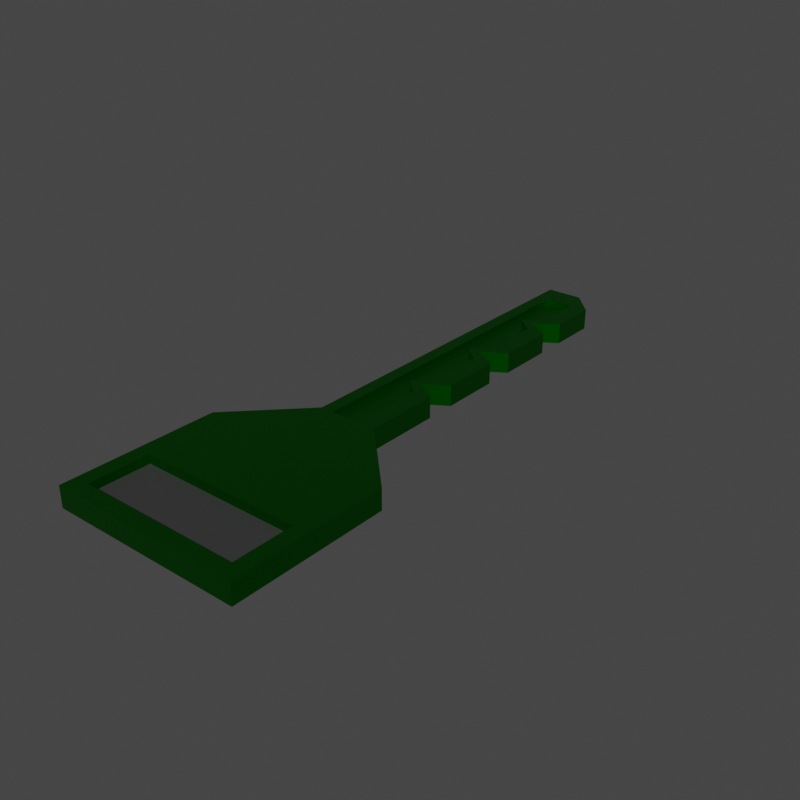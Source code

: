 # Source: key-g.blend  (saved by Blender 3.6.13; exported with 4.5.12 LTS)
import bpy
from mathutils import Matrix  # noqa: F401  (used for matrix-valued properties, if any)

bpy.ops.wm.read_factory_settings(use_empty=True)
scene = bpy.context.scene
scene.name = 'Scene'

# ---- collections
col_collection = bpy.data.collections.new('Collection'); scene.collection.children.link(col_collection)

# ---- materials (node trees are filled in below, after node groups)
mat_key = bpy.data.materials.new('key')
mat_key.alpha_threshold = 0.0
mat_key.use_transparent_shadow = False
mat_key.roughness = 0.5
mat_key.line_color = (0.0, 0.0, 0.0, 1.0)
mat_dark = bpy.data.materials.new('dark')
mat_dark.use_transparent_shadow = False

# ---- material node trees
mat_key.use_nodes = True; mat_key.node_tree.nodes.clear()
_N = mat_key.node_tree.nodes; _L = mat_key.node_tree.links
n0 = _N.new('ShaderNodeOutputMaterial'); n0.name = 'Material Output'; n0.location = (300, 300)
n1 = _N.new('ShaderNodeBsdfPrincipled'); n1.name = 'Principled BSDF'; n1.location = (10, 300)
n1.distribution = 'GGX'
n1.subsurface_method = 'RANDOM_WALK_SKIN'
n1.inputs[0].default_value = (8.068e-05, 0.1873, 0.0, 1.0)
n1.inputs[1].default_value = 1.0
n1.inputs[3].default_value = 1.45
n1.inputs[27].default_value = (0.0, 0.0, 0.0, 1.0)
n1.inputs[28].default_value = 1.0
_L.new(n1.outputs[0], n0.inputs[0])
n0.is_active_output = True
mat_dark.use_nodes = True; mat_dark.node_tree.nodes.clear()
_N = mat_dark.node_tree.nodes; _L = mat_dark.node_tree.links
n0 = _N.new('ShaderNodeBsdfPrincipled'); n0.name = 'Principled BSDF'; n0.location = (10, 300)
n0.distribution = 'GGX'
n0.subsurface_method = 'RANDOM_WALK_SKIN'
n0.inputs[0].default_value = (0.03854, 0.03854, 0.03854, 1.0)
n0.inputs[3].default_value = 1.45
n0.inputs[27].default_value = (0.0, 0.0, 0.0, 1.0)
n0.inputs[28].default_value = 1.0
n1 = _N.new('ShaderNodeOutputMaterial'); n1.name = 'Material Output'; n1.location = (300, 300)
_L.new(n0.outputs[0], n1.inputs[0])
n1.is_active_output = True

# ---- world
world_world = bpy.data.worlds.new('World'); scene.world = world_world
world_world.use_nodes = True; world_world.node_tree.nodes.clear()
_N = world_world.node_tree.nodes; _L = world_world.node_tree.links
n0 = _N.new('ShaderNodeOutputWorld'); n0.name = 'World Output'; n0.location = (300, 300)
n1 = _N.new('ShaderNodeBackground'); n1.name = 'Background'; n1.location = (10, 300)
n1.inputs[0].default_value = (0.05088, 0.05088, 0.05088, 1.0)
_L.new(n1.outputs[0], n0.inputs[0])
n0.is_active_output = True
world_world.color = (0.05088, 0.05088, 0.05088)
world_world.use_sun_shadow = False
world_world.sun_shadow_jitter_overblur = 0.0

# ---- meshes
me_cube = bpy.data.meshes.new('Cube')
me_cube.from_pydata([(0.2416, 0.1502, 0.02627), (0.2416, 0.1502, -0.02627), (0.2416, -0.2416, 0.02627), (0.2416, -0.2416, -0.02627), (-0.2416, 0.1502, 0.02627), (-0.2416, 0.1502, -0.02627), (-0.2416, -0.2416, 0.02627), (-0.2416, -0.2416, -0.02627), (0.07572, 0.3187, -0.02627), (-0.07572, 0.3187, -0.02627), (0.07572, 0.3187, 0.02627), (-0.07572, 0.3187, 0.02627), (0.01564, 1.231, -0.02627), (-0.07572, 1.231, -0.02627), (0.01564, 1.231, 0.02627), (-0.07572, 1.231, 0.02627), (-0.07572, 0.5846, 0.02627), (-0.07572, 0.5087, 0.02627), (-0.07572, 0.5467, 0.02627), (-0.07572, 0.8126, 0.02627), (-0.07572, 0.7366, 0.02627), (-0.07572, 0.7746, 0.02627), (-0.07572, 1.041, 0.02627), (-0.07572, 0.9646, 0.02627), (-0.07572, 1.003, 0.02627), (-0.07572, 0.9646, -0.02627), (-0.07572, 1.041, -0.02627), (-0.07572, 1.003, -0.02627), (-0.07572, 0.7366, -0.02627), (-0.07572, 0.8126, -0.02627), (-0.07572, 0.7746, -0.02627), (-0.07572, 0.5087, -0.02627), (-0.07572, 0.5846, -0.02627), (-0.07572, 0.5467, -0.02627), (0.07572, 0.9646, -0.02627), (0.07572, 1.041, -0.02627), (0.01564, 1.003, -0.02627), (0.07572, 0.7366, -0.02627), (0.07572, 0.8126, -0.02627), (0.01564, 0.7746, -0.02627), (0.07572, 0.5087, -0.02627), (0.07572, 0.5846, -0.02627), (0.01564, 0.5467, -0.02627), (0.07572, 0.5846, 0.02627), (0.07572, 0.5087, 0.02627), (0.01564, 0.5467, 0.02627), (0.07572, 0.8126, 0.02627), (0.07572, 0.7366, 0.02627), (0.01564, 0.7746, 0.02627), (0.07572, 1.041, 0.02627), (0.07572, 0.9646, 0.02627), (0.01564, 1.003, 0.02627), (-0.07572, 1.167, 0.02627), (0.07572, 1.167, 0.02627), (-0.07572, 1.167, -0.02627), (0.07572, 1.167, -0.02627), (0.02895, 0.3187, -0.02627), (-0.04297, 0.3187, -0.02627), (-0.04297, 0.3187, 0.02627), (0.02895, 0.3187, 0.02627), (-0.01532, 1.231, -0.02627), (-0.04297, 1.231, -0.02627), (-0.04297, 1.231, 0.02627), (-0.01532, 1.231, 0.02627), (0.02895, 0.5846, 0.02627), (-0.04297, 0.5846, 0.02627), (-0.04297, 0.5467, 0.02627), (-0.01532, 0.5467, 0.02627), (-0.04297, 0.5087, 0.02627), (0.02895, 0.5087, 0.02627), (0.02895, 0.8126, 0.02627), (-0.04297, 0.8126, 0.02627), (-0.04297, 0.7746, 0.02627), (-0.01532, 0.7746, 0.02627), (-0.04297, 0.7366, 0.02627), (0.02895, 0.7366, 0.02627), (0.02895, 1.041, 0.02627), (-0.04297, 1.041, 0.02627), (-0.04297, 1.003, 0.02627), (-0.01532, 1.003, 0.02627), (-0.04297, 0.9646, 0.02627), (0.02895, 0.9646, 0.02627), (-0.04297, 0.5846, -0.02627), (0.02895, 0.5846, -0.02627), (-0.01532, 0.5467, -0.02627), (-0.04297, 0.5467, -0.02627), (0.02895, 0.5087, -0.02627), (-0.04297, 0.5087, -0.02627), (-0.04297, 0.8126, -0.02627), (0.02895, 0.8126, -0.02627), (-0.01532, 0.7746, -0.02627), (-0.04297, 0.7746, -0.02627), (0.02895, 0.7366, -0.02627), (-0.04297, 0.7366, -0.02627), (-0.04297, 1.041, -0.02627), (0.02895, 1.041, -0.02627), (-0.01532, 1.003, -0.02627), (-0.04297, 1.003, -0.02627), (0.02895, 0.9646, -0.02627), (-0.04297, 0.9646, -0.02627), (0.02895, 1.167, 0.02627), (-0.04297, 1.167, 0.02627), (-0.04297, 1.167, -0.02627), (0.02895, 1.167, -0.02627), (0.02895, 0.3187, -0.01141), (-0.04297, 0.3187, -0.01141), (-0.04297, 0.3187, 0.01141), (0.02895, 0.3187, 0.01141), (0.02895, 0.5846, 0.01141), (-0.04297, 0.5846, 0.01141), (-0.04297, 0.5467, 0.01141), (-0.01532, 0.5467, 0.01141), (-0.04297, 0.5087, 0.01141), (0.02895, 0.5087, 0.01141), (0.02895, 0.8126, 0.01141), (-0.04297, 0.8126, 0.01141), (-0.04297, 0.7746, 0.01141), (-0.01532, 0.7746, 0.01141), (-0.04297, 0.7366, 0.01141), (0.02895, 0.7366, 0.01141), (0.02895, 1.041, 0.01141), (-0.04297, 1.041, 0.01141), (-0.04297, 1.003, 0.01141), (-0.01532, 1.003, 0.01141), (-0.04297, 0.9646, 0.01141), (0.02895, 0.9646, 0.01141), (-0.04297, 0.5846, -0.01141), (0.02895, 0.5846, -0.01141), (-0.01532, 0.5467, -0.01141), (-0.04297, 0.5467, -0.01141), (0.02895, 0.5087, -0.01141), (-0.04297, 0.5087, -0.01141), (-0.04297, 0.8126, -0.01141), (0.02895, 0.8126, -0.01141), (-0.01532, 0.7746, -0.01141), (-0.04297, 0.7746, -0.01141), (0.02895, 0.7366, -0.01141), (-0.04297, 0.7366, -0.01141), (-0.04297, 1.041, -0.01141), (0.02895, 1.041, -0.01141), (-0.01532, 1.003, -0.01141), (-0.04297, 1.003, -0.01141), (0.02895, 0.9646, -0.01141), (-0.04297, 0.9646, -0.01141), (0.02895, 1.167, 0.01141), (-0.04297, 1.167, 0.01141), (-0.04297, 1.167, -0.01141), (0.02895, 1.167, -0.01141), (-0.2032, -0.05422, -0.02627), (-0.2032, -0.2022, -0.02627), (0.2032, -0.05422, -0.02627), (0.2032, -0.2022, 0.02627), (-0.2032, -0.2022, 0.02627), (0.2032, -0.05422, 0.02627), (0.2032, -0.2022, -0.02627), (-0.2032, -0.05422, 0.02627), (-0.2032, -0.05422, -0.004171), (-0.2032, -0.2022, -0.004171), (0.2032, -0.05422, -0.004171), (0.2032, -0.2022, 0.004171), (-0.2032, -0.2022, 0.004171), (0.2032, -0.05422, 0.004171), (0.2032, -0.2022, -0.004171), (-0.2032, -0.05422, 0.004171)], [], [(7, 5, 148, 149), (3, 2, 6, 7), (7, 6, 4, 5), (1, 3, 154, 150), (1, 0, 2, 3), (4, 0, 10, 59, 58, 11), (102, 54, 13, 61), (0, 1, 8, 10), (5, 4, 11, 9), (1, 5, 9, 57, 56, 8), (60, 63, 14, 12), (88, 29, 25, 99), (54, 52, 15, 13), (46, 38, 34, 50), (10, 8, 40, 44), (43, 41, 37, 47), (32, 16, 20, 28), (29, 19, 23, 25), (100, 53, 14, 63), (53, 55, 12, 14), (57, 9, 31, 87), (82, 32, 28, 93), (59, 10, 44, 69), (64, 43, 47, 75), (70, 46, 50, 81), (41, 43, 45, 42), (42, 45, 44, 40), (38, 46, 48, 39), (39, 48, 47, 37), (35, 49, 51, 36), (36, 51, 50, 34), (65, 16, 18, 66), (66, 18, 17, 68), (71, 19, 21, 72), (72, 21, 20, 74), (77, 22, 24, 78), (78, 24, 23, 80), (83, 41, 42, 84), (84, 42, 40, 86), (89, 38, 39, 90), (90, 39, 37, 92), (95, 35, 36, 96), (96, 36, 34, 98), (16, 32, 33, 18), (18, 33, 31, 17), (19, 29, 30, 21), (21, 30, 28, 20), (22, 26, 27, 24), (24, 27, 25, 23), (9, 11, 17, 31), (49, 35, 55, 53), (76, 49, 53, 100), (26, 22, 52, 54), (94, 26, 54, 102), (35, 95, 103, 55), (65, 66, 110, 109), (22, 77, 101, 52), (103, 95, 139, 147), (27, 97, 99, 25), (98, 89, 133, 142), (26, 94, 97, 27), (84, 86, 130, 128), (30, 91, 93, 28), (67, 64, 108, 111), (29, 88, 91, 30), (102, 103, 147, 146), (33, 85, 87, 31), (87, 85, 129, 131), (32, 82, 85, 33), (66, 68, 112, 110), (51, 79, 81, 50), (89, 90, 134, 133), (49, 76, 79, 51), (69, 67, 111, 113), (48, 73, 75, 47), (100, 101, 145, 144), (46, 70, 73, 48), (57, 87, 131, 105), (45, 67, 69, 44), (91, 88, 132, 135), (43, 64, 67, 45), (71, 72, 116, 115), (19, 71, 80, 23), (86, 56, 104, 130), (16, 65, 74, 20), (90, 92, 136, 134), (11, 58, 68, 17), (73, 70, 114, 117), (41, 83, 92, 37), (58, 59, 107, 106), (8, 56, 86, 40), (82, 93, 137, 126), (52, 101, 62, 15), (101, 100, 63, 62), (38, 89, 98, 34), (93, 91, 135, 137), (13, 15, 62, 61), (61, 62, 63, 60), (55, 103, 60, 12), (103, 102, 61, 60), (139, 138, 146, 147), (121, 120, 144, 145), (141, 140, 142, 143), (138, 139, 140, 141), (135, 134, 136, 137), (132, 133, 134, 135), (129, 128, 130, 131), (126, 127, 128, 129), (123, 122, 124, 125), (120, 121, 122, 123), (117, 116, 118, 119), (114, 115, 116, 117), (111, 110, 112, 113), (108, 109, 110, 111), (115, 114, 125, 124), (109, 108, 119, 118), (106, 107, 113, 112), (127, 126, 137, 136), (104, 105, 131, 130), (133, 132, 143, 142), (85, 82, 126, 129), (88, 99, 143, 132), (94, 102, 146, 138), (80, 71, 115, 124), (83, 84, 128, 127), (101, 77, 121, 145), (70, 81, 125, 114), (81, 79, 123, 125), (76, 100, 144, 120), (74, 65, 109, 118), (78, 80, 124, 122), (99, 97, 141, 143), (64, 75, 119, 108), (79, 76, 120, 123), (96, 98, 142, 140), (68, 58, 106, 112), (77, 78, 122, 121), (97, 94, 138, 141), (59, 69, 113, 107), (75, 73, 117, 119), (56, 57, 105, 104), (95, 96, 140, 139), (92, 83, 127, 136), (72, 74, 118, 116), (155, 152, 160, 163), (150, 154, 162, 158), (4, 6, 152, 155), (2, 0, 153, 151), (5, 1, 150, 148), (0, 4, 155, 153), (3, 7, 149, 154), (6, 2, 151, 152), (161, 163, 160, 159), (156, 158, 162, 157), (151, 153, 161, 159), (148, 150, 158, 156), (153, 155, 163, 161), (154, 149, 157, 162), (152, 151, 159, 160), (149, 148, 156, 157)])
me_cube.polygons.foreach_set('material_index', [0, 0, 0, 0, 0, 0, 0, 0, 0, 0, 0, 0, 0, 0, 0, 0, 0, 0, 0, 0, 0, 0, 0, 0, 0, 0, 0, 0, 0, 0, 0, 0, 0, 0, 0, 0, 0, 0, 0, 0, 0, 0, 0, 0, 0, 0, 0, 0, 0, 0, 0, 0, 0, 0, 0, 0, 0, 0, 0, 0, 0, 0, 0, 0, 0, 0, 0, 0, 0, 0, 0, 0, 0, 0, 0, 0, 0, 0, 0, 0, 0, 0, 0, 0, 0, 0, 0, 0, 0, 0, 0, 0, 0, 0, 0, 0, 0, 0, 0, 0, 0, 0, 0, 0, 0, 0, 0, 0, 0, 0, 0, 0, 0, 0, 0, 0, 0, 0, 0, 0, 0, 0, 0, 0, 0, 0, 0, 0, 0, 0, 0, 0, 0, 0, 0, 0, 0, 0, 0, 0, 0, 0, 0, 0, 0, 0, 0, 0, 0, 0, 0, 0, 1, 1, 0, 0, 0, 0, 0, 0])
_uv = me_cube.uv_layers.new(name='UVMap')
_uv.uv.foreach_set('vector', [0.375, 0.0, 0.375, 0.25, 0.375, 0.25, 0.375, 0.0, 0.375, 0.75, 0.625, 0.75, 0.625, 1.0, 0.375, 1.0, 0.375, 0.0, 0.625, 0.0, 0.625, 0.25, 0.375, 0.25, 0.375, 0.5, 0.375, 0.75, 0.375, 0.75, 0.375, 0.5, 0.375, 0.5, 0.625, 0.5, 0.625, 0.75, 0.375, 0.75, 0.875, 0.5, 0.625, 0.5, 0.625, 0.5, 0.7083, 0.5, 0.7917, 0.5, 0.875, 0.5, 0.2083, 0.5, 0.125, 0.5, 0.125, 0.5, 0.2083, 0.5, 0.625, 0.5, 0.375, 0.5, 0.375, 0.5, 0.625, 0.5, 0.375, 0.25, 0.625, 0.25, 0.625, 0.25, 0.375, 0.25, 0.375, 0.5, 0.125, 0.5, 0.125, 0.5, 0.2083, 0.5, 0.2917, 0.5, 0.375, 0.5, 0.375, 0.4167, 0.625, 0.4167, 0.625, 0.5, 0.375, 0.5, 0.2083, 0.5, 0.125, 0.5, 0.125, 0.5, 0.2083, 0.5, 0.375, 0.25, 0.625, 0.25, 0.625, 0.25, 0.375, 0.25, 0.625, 0.5, 0.375, 0.5, 0.375, 0.5, 0.625, 0.5, 0.625, 0.5, 0.375, 0.5, 0.375, 0.5, 0.625, 0.5, 0.625, 0.5, 0.375, 0.5, 0.375, 0.5, 0.625, 0.5, 0.375, 0.25, 0.625, 0.25, 0.625, 0.25, 0.375, 0.25, 0.375, 0.25, 0.625, 0.25, 0.625, 0.25, 0.375, 0.25, 0.7083, 0.5, 0.625, 0.5, 0.625, 0.5, 0.7083, 0.5, 0.625, 0.5, 0.375, 0.5, 0.375, 0.5, 0.625, 0.5, 0.2083, 0.5, 0.125, 0.5, 0.125, 0.5, 0.2083, 0.5, 0.2083, 0.5, 0.125, 0.5, 0.125, 0.5, 0.2083, 0.5, 0.7083, 0.5, 0.625, 0.5, 0.625, 0.5, 0.7083, 0.5, 0.7083, 0.5, 0.625, 0.5, 0.625, 0.5, 0.7083, 0.5, 0.7083, 0.5, 0.625, 0.5, 0.625, 0.5, 0.7083, 0.5, 0.375, 0.5, 0.625, 0.5, 0.625, 0.5, 0.375, 0.5, 0.375, 0.5, 0.625, 0.5, 0.625, 0.5, 0.375, 0.5, 0.375, 0.5, 0.625, 0.5, 0.625, 0.5, 0.375, 0.5, 0.375, 0.5, 0.625, 0.5, 0.625, 0.5, 0.375, 0.5, 0.375, 0.5, 0.625, 0.5, 0.625, 0.5, 0.375, 0.5, 0.375, 0.5, 0.625, 0.5, 0.625, 0.5, 0.375, 0.5, 0.7917, 0.5, 0.875, 0.5, 0.875, 0.5, 0.7917, 0.5, 0.7917, 0.5, 0.875, 0.5, 0.875, 0.5, 0.7917, 0.5, 0.7917, 0.5, 0.875, 0.5, 0.875, 0.5, 0.7917, 0.5, 0.7917, 0.5, 0.875, 0.5, 0.875, 0.5, 0.7917, 0.5, 0.7917, 0.5, 0.875, 0.5, 0.875, 0.5, 0.7917, 0.5, 0.7917, 0.5, 0.875, 0.5, 0.875, 0.5, 0.7917, 0.5, 0.2917, 0.5, 0.375, 0.5, 0.375, 0.5, 0.2917, 0.5, 0.2917, 0.5, 0.375, 0.5, 0.375, 0.5, 0.2917, 0.5, 0.2917, 0.5, 0.375, 0.5, 0.375, 0.5, 0.2917, 0.5, 0.2917, 0.5, 0.375, 0.5, 0.375, 0.5, 0.2917, 0.5, 0.2917, 0.5, 0.375, 0.5, 0.375, 0.5, 0.2917, 0.5, 0.2917, 0.5, 0.375, 0.5, 0.375, 0.5, 0.2917, 0.5, 0.625, 0.25, 0.375, 0.25, 0.375, 0.25, 0.625, 0.25, 0.625, 0.25, 0.375, 0.25, 0.375, 0.25, 0.625, 0.25, 0.625, 0.25, 0.375, 0.25, 0.375, 0.25, 0.625, 0.25, 0.625, 0.25, 0.375, 0.25, 0.375, 0.25, 0.625, 0.25, 0.625, 0.25, 0.375, 0.25, 0.375, 0.25, 0.625, 0.25, 0.625, 0.25, 0.375, 0.25, 0.375, 0.25, 0.625, 0.25, 0.375, 0.25, 0.625, 0.25, 0.625, 0.25, 0.375, 0.25, 0.625, 0.5, 0.375, 0.5, 0.375, 0.5, 0.625, 0.5, 0.7083, 0.5, 0.625, 0.5, 0.625, 0.5, 0.7083, 0.5, 0.375, 0.25, 0.625, 0.25, 0.625, 0.25, 0.375, 0.25, 0.2083, 0.5, 0.125, 0.5, 0.125, 0.5, 0.2083, 0.5, 0.375, 0.5, 0.2917, 0.5, 0.2917, 0.5, 0.375, 0.5, 0.7917, 0.5, 0.7917, 0.5, 0.7917, 0.5, 0.7917, 0.5, 0.875, 0.5, 0.7917, 0.5, 0.7917, 0.5, 0.875, 0.5, 0.2917, 0.5, 0.2917, 0.5, 0.2917, 0.5, 0.2917, 0.5, 0.125, 0.5, 0.2083, 0.5, 0.2083, 0.5, 0.125, 0.5, 0.2917, 0.5, 0.2917, 0.5, 0.2917, 0.5, 0.2917, 0.5, 0.125, 0.5, 0.2083, 0.5, 0.2083, 0.5, 0.125, 0.5, 0.2917, 0.5, 0.2917, 0.5, 0.2917, 0.5, 0.2917, 0.5, 0.125, 0.5, 0.2083, 0.5, 0.2083, 0.5, 0.125, 0.5, 0.7083, 0.5, 0.7083, 0.5, 0.7083, 0.5, 0.7083, 0.5, 0.125, 0.5, 0.2083, 0.5, 0.2083, 0.5, 0.125, 0.5, 0.2083, 0.5, 0.2917, 0.5, 0.2917, 0.5, 0.2083, 0.5, 0.125, 0.5, 0.2083, 0.5, 0.2083, 0.5, 0.125, 0.5, 0.2083, 0.5, 0.2083, 0.5, 0.2083, 0.5, 0.2083, 0.5, 0.125, 0.5, 0.2083, 0.5, 0.2083, 0.5, 0.125, 0.5, 0.7917, 0.5, 0.7917, 0.5, 0.7917, 0.5, 0.7917, 0.5, 0.625, 0.5, 0.7083, 0.5, 0.7083, 0.5, 0.625, 0.5, 0.2917, 0.5, 0.2917, 0.5, 0.2917, 0.5, 0.2917, 0.5, 0.625, 0.5, 0.7083, 0.5, 0.7083, 0.5, 0.625, 0.5, 0.7083, 0.5, 0.7083, 0.5, 0.7083, 0.5, 0.7083, 0.5, 0.625, 0.5, 0.7083, 0.5, 0.7083, 0.5, 0.625, 0.5, 0.7083, 0.5, 0.7917, 0.5, 0.7917, 0.5, 0.7083, 0.5, 0.625, 0.5, 0.7083, 0.5, 0.7083, 0.5, 0.625, 0.5, 0.2083, 0.5, 0.2083, 0.5, 0.2083, 0.5, 0.2083, 0.5, 0.625, 0.5, 0.7083, 0.5, 0.7083, 0.5, 0.625, 0.5, 0.2083, 0.5, 0.2083, 0.5, 0.2083, 0.5, 0.2083, 0.5, 0.625, 0.5, 0.7083, 0.5, 0.7083, 0.5, 0.625, 0.5, 0.7917, 0.5, 0.7917, 0.5, 0.7917, 0.5, 0.7917, 0.5, 0.875, 0.5, 0.7917, 0.5, 0.7917, 0.5, 0.875, 0.5, 0.2917, 0.5, 0.2917, 0.5, 0.2917, 0.5, 0.2917, 0.5, 0.875, 0.5, 0.7917, 0.5, 0.7917, 0.5, 0.875, 0.5, 0.2917, 0.5, 0.2917, 0.5, 0.2917, 0.5, 0.2917, 0.5, 0.875, 0.5, 0.7917, 0.5, 0.7917, 0.5, 0.875, 0.5, 0.7083, 0.5, 0.7083, 0.5, 0.7083, 0.5, 0.7083, 0.5, 0.375, 0.5, 0.2917, 0.5, 0.2917, 0.5, 0.375, 0.5, 0.7917, 0.5, 0.7083, 0.5, 0.7083, 0.5, 0.7917, 0.5, 0.375, 0.5, 0.2917, 0.5, 0.2917, 0.5, 0.375, 0.5, 0.2083, 0.5, 0.2083, 0.5, 0.2083, 0.5, 0.2083, 0.5, 0.875, 0.5, 0.7917, 0.5, 0.7917, 0.5, 0.875, 0.5, 0.7917, 0.5, 0.7083, 0.5, 0.7083, 0.5, 0.7917, 0.5, 0.375, 0.5, 0.2917, 0.5, 0.2917, 0.5, 0.375, 0.5, 0.2083, 0.5, 0.2083, 0.5, 0.2083, 0.5, 0.2083, 0.5, 0.375, 0.25, 0.625, 0.25, 0.625, 0.3333, 0.375, 0.3333, 0.375, 0.3333, 0.625, 0.3333, 0.625, 0.4167, 0.375, 0.4167, 0.375, 0.5, 0.2917, 0.5, 0.2917, 0.5, 0.375, 0.5, 0.2917, 0.5, 0.2083, 0.5, 0.2083, 0.5, 0.2917, 0.5, 0.2917, 0.5, 0.2083, 0.5, 0.2083, 0.5, 0.2917, 0.5, 0.7917, 0.5, 0.7083, 0.5, 0.7083, 0.5, 0.7917, 0.5, 0.2083, 0.5, 0.2917, 0.5, 0.2917, 0.5, 0.2083, 0.5, 0.2083, 0.5, 0.2917, 0.5, 0.2917, 0.5, 0.2083, 0.5, 0.2083, 0.5, 0.2917, 0.5, 0.2917, 0.5, 0.2083, 0.5, 0.2083, 0.5, 0.2917, 0.5, 0.2917, 0.5, 0.2083, 0.5, 0.2083, 0.5, 0.2917, 0.5, 0.2917, 0.5, 0.2083, 0.5, 0.2083, 0.5, 0.2917, 0.5, 0.2917, 0.5, 0.2083, 0.5, 0.7083, 0.5, 0.7917, 0.5, 0.7917, 0.5, 0.7083, 0.5, 0.7083, 0.5, 0.7917, 0.5, 0.7917, 0.5, 0.7083, 0.5, 0.7083, 0.5, 0.7917, 0.5, 0.7917, 0.5, 0.7083, 0.5, 0.7083, 0.5, 0.7917, 0.5, 0.7917, 0.5, 0.7083, 0.5, 0.7083, 0.5, 0.7917, 0.5, 0.7917, 0.5, 0.7083, 0.5, 0.7083, 0.5, 0.7917, 0.5, 0.7917, 0.5, 0.7083, 0.5, 0.7917, 0.5, 0.7083, 0.5, 0.7083, 0.5, 0.7917, 0.5, 0.7917, 0.5, 0.7083, 0.5, 0.7083, 0.5, 0.7917, 0.5, 0.7917, 0.5, 0.7083, 0.5, 0.7083, 0.5, 0.7917, 0.5, 0.2917, 0.5, 0.2083, 0.5, 0.2083, 0.5, 0.2917, 0.5, 0.2917, 0.5, 0.2083, 0.5, 0.2083, 0.5, 0.2917, 0.5, 0.2917, 0.5, 0.2083, 0.5, 0.2083, 0.5, 0.2917, 0.5, 0.2083, 0.5, 0.2083, 0.5, 0.2083, 0.5, 0.2083, 0.5, 0.2083, 0.5, 0.2083, 0.5, 0.2083, 0.5, 0.2083, 0.5, 0.2083, 0.5, 0.2083, 0.5, 0.2083, 0.5, 0.2083, 0.5, 0.7917, 0.5, 0.7917, 0.5, 0.7917, 0.5, 0.7917, 0.5, 0.2917, 0.5, 0.2917, 0.5, 0.2917, 0.5, 0.2917, 0.5, 0.7917, 0.5, 0.7917, 0.5, 0.7917, 0.5, 0.7917, 0.5, 0.7083, 0.5, 0.7083, 0.5, 0.7083, 0.5, 0.7083, 0.5, 0.7083, 0.5, 0.7083, 0.5, 0.7083, 0.5, 0.7083, 0.5, 0.7083, 0.5, 0.7083, 0.5, 0.7083, 0.5, 0.7083, 0.5, 0.7917, 0.5, 0.7917, 0.5, 0.7917, 0.5, 0.7917, 0.5, 0.7917, 0.5, 0.7917, 0.5, 0.7917, 0.5, 0.7917, 0.5, 0.2083, 0.5, 0.2083, 0.5, 0.2083, 0.5, 0.2083, 0.5, 0.7083, 0.5, 0.7083, 0.5, 0.7083, 0.5, 0.7083, 0.5, 0.7083, 0.5, 0.7083, 0.5, 0.7083, 0.5, 0.7083, 0.5, 0.2917, 0.5, 0.2917, 0.5, 0.2917, 0.5, 0.2917, 0.5, 0.7917, 0.5, 0.7917, 0.5, 0.7917, 0.5, 0.7917, 0.5, 0.7917, 0.5, 0.7917, 0.5, 0.7917, 0.5, 0.7917, 0.5, 0.2083, 0.5, 0.2083, 0.5, 0.2083, 0.5, 0.2083, 0.5, 0.7083, 0.5, 0.7083, 0.5, 0.7083, 0.5, 0.7083, 0.5, 0.7083, 0.5, 0.7083, 0.5, 0.7083, 0.5, 0.7083, 0.5, 0.2917, 0.5, 0.2083, 0.5, 0.2083, 0.5, 0.2917, 0.5, 0.2917, 0.5, 0.2917, 0.5, 0.2917, 0.5, 0.2917, 0.5, 0.2917, 0.5, 0.2917, 0.5, 0.2917, 0.5, 0.2917, 0.5, 0.7917, 0.5, 0.7917, 0.5, 0.7917, 0.5, 0.7917, 0.5, 0.625, 0.25, 0.625, 0.0, 0.625, 0.0, 0.625, 0.25, 0.375, 0.5, 0.375, 0.75, 0.375, 0.75, 0.375, 0.5, 0.625, 0.25, 0.625, 0.0, 0.625, 0.0, 0.625, 0.25, 0.625, 0.75, 0.625, 0.5, 0.625, 0.5, 0.625, 0.75, 0.125, 0.5, 0.375, 0.5, 0.375, 0.5, 0.125, 0.5, 0.625, 0.5, 0.875, 0.5, 0.875, 0.5, 0.625, 0.5, 0.375, 0.75, 0.375, 1.0, 0.375, 1.0, 0.375, 0.75, 0.625, 1.0, 0.625, 0.75, 0.625, 0.75, 0.625, 1.0, 0.625, 0.5, 0.875, 0.5, 0.875, 0.75, 0.625, 0.75, 0.125, 0.5, 0.375, 0.5, 0.375, 0.75, 0.125, 0.75, 0.625, 0.75, 0.625, 0.5, 0.625, 0.5, 0.625, 0.75, 0.125, 0.5, 0.375, 0.5, 0.375, 0.5, 0.125, 0.5, 0.625, 0.5, 0.875, 0.5, 0.875, 0.5, 0.625, 0.5, 0.375, 0.75, 0.375, 1.0, 0.375, 1.0, 0.375, 0.75, 0.625, 1.0, 0.625, 0.75, 0.625, 0.75, 0.625, 1.0, 0.375, 0.0, 0.375, 0.25, 0.375, 0.25, 0.375, 0.0])
me_cube.materials.append(mat_key)
me_cube.materials.append(mat_dark)
me_cube.use_mirror_vertex_groups = False
me_cube.update()

# ---- objects
ob_cube = bpy.data.objects.new('Cube', me_cube)

# ---- transforms, parenting, visibility, modifiers, constraints
ob_cube.location = (0.0, 0.0, 0.0)
ob_cube.lock_rotations_4d = False
ob_cube.empty_display_type = 'ARROWS'
ob_cube.lineart.crease_threshold = 0.0

# ---- collection membership
col_collection.objects.link(ob_cube)

# ---- scene / render settings (as saved in the file)
scene.frame_start = 1; scene.frame_end = 250; scene.frame_set(1)
scene.render.engine = 'BLENDER_EEVEE_NEXT'
scene.render.resolution_x = 1080
scene.cycles.sampling_pattern = 'TABULATED_SOBOL'
scene.view_settings.view_transform = 'Filmic'
bpy.context.view_layer.update()

# ---- added for rendering (the .blend has no active camera and no usable light): camera, sun
cam_auto = bpy.data.cameras.new('AutoCamera')
cam_auto.lens = 50.0
cam_auto.sensor_width = 36.0
cam_auto.clip_end = 1000.0
ob_auto_camera = bpy.data.objects.new('AutoCamera', cam_auto)
scene.collection.objects.link(ob_auto_camera)
ob_auto_camera.location = (1.43431, -1.22669, 1.14745)
ob_auto_camera.rotation_euler = (1.09748, -7.21219e-08, 0.694738)
scene.camera = ob_auto_camera
light_auto_sun = bpy.data.lights.new('AutoSun', 'SUN')
light_auto_sun.energy = 3.0
light_auto_sun.angle = 0.0523599
ob_auto_sun = bpy.data.objects.new('AutoSun', light_auto_sun)
scene.collection.objects.link(ob_auto_sun)
ob_auto_sun.rotation_euler = (0.872665, 0.174533, 0.523599)
bpy.context.view_layer.update()
